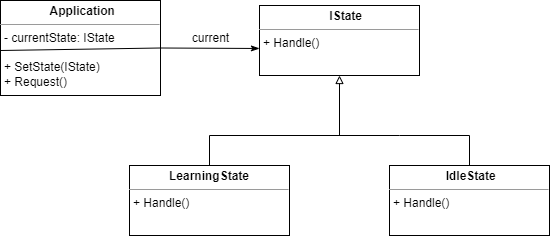

The diagram above was exported from draw.io. Its source (the exported page's mxGraphModel, read from the mxfile embedded in the PNG):
<mxGraphModel dx="1114" dy="600" grid="1" gridSize="10" guides="1" tooltips="1" connect="1" arrows="1" fold="1" page="1" pageScale="1" pageWidth="827" pageHeight="1169" math="0" shadow="0">
  <root>
    <mxCell id="0" />
    <mxCell id="1" parent="0" />
    <mxCell id="xOKcJPDZA_sWUEP5zxgV-71" value="&lt;p style=&quot;margin:0px;margin-top:4px;text-align:center;&quot;&gt;&lt;b&gt;&amp;nbsp;&lt;/b&gt;&lt;b style=&quot;background-color: initial; text-align: left;&quot;&gt;&amp;nbsp; &amp;nbsp; IState&amp;nbsp;&lt;/b&gt;&lt;br&gt;&lt;/p&gt;&lt;hr size=&quot;1&quot;&gt;&lt;p style=&quot;margin:0px;margin-left:4px;&quot;&gt;&lt;/p&gt;&lt;p style=&quot;margin: 0px 0px 0px 4px;&quot;&gt;+ Handle()&amp;nbsp;&lt;br&gt;&lt;/p&gt;" style="verticalAlign=top;align=left;overflow=fill;html=1;whiteSpace=wrap;" vertex="1" parent="1">
      <mxGeometry x="439" y="180" width="160" height="70" as="geometry" />
    </mxCell>
    <mxCell id="xOKcJPDZA_sWUEP5zxgV-72" value="&lt;p style=&quot;margin:0px;margin-top:4px;text-align:center;&quot;&gt;&lt;b&gt;LearningState&lt;/b&gt;&lt;br&gt;&lt;/p&gt;&lt;hr size=&quot;1&quot;&gt;&lt;p style=&quot;margin:0px;margin-left:4px;&quot;&gt;&lt;/p&gt;&lt;p style=&quot;margin: 0px 0px 0px 4px;&quot;&gt;+ Handle()&amp;nbsp;&lt;br&gt;&lt;/p&gt;" style="verticalAlign=top;align=left;overflow=fill;html=1;whiteSpace=wrap;" vertex="1" parent="1">
      <mxGeometry x="309" y="340" width="160" height="70" as="geometry" />
    </mxCell>
    <mxCell id="xOKcJPDZA_sWUEP5zxgV-73" style="edgeStyle=orthogonalEdgeStyle;rounded=0;orthogonalLoop=1;jettySize=auto;html=1;endArrow=block;endFill=0;exitX=0.5;exitY=0;exitDx=0;exitDy=0;" edge="1" parent="1" source="xOKcJPDZA_sWUEP5zxgV-72">
      <mxGeometry relative="1" as="geometry">
        <mxPoint x="809" y="350" as="sourcePoint" />
        <mxPoint x="519" y="250" as="targetPoint" />
        <Array as="points">
          <mxPoint x="389" y="310" />
          <mxPoint x="519" y="310" />
        </Array>
      </mxGeometry>
    </mxCell>
    <mxCell id="xOKcJPDZA_sWUEP5zxgV-74" value="&lt;p style=&quot;text-align: center; margin: 4px 0px 0px;&quot;&gt;&lt;b&gt;&amp;nbsp;IdleState&lt;/b&gt;&lt;br&gt;&lt;/p&gt;&lt;hr size=&quot;1&quot;&gt;&lt;p style=&quot;margin:0px;margin-left:4px;&quot;&gt;&lt;/p&gt;&lt;p style=&quot;margin: 0px 0px 0px 4px;&quot;&gt;+ Handle()&amp;nbsp;&lt;br&gt;&lt;/p&gt;" style="verticalAlign=top;align=left;overflow=fill;html=1;whiteSpace=wrap;" vertex="1" parent="1">
      <mxGeometry x="569" y="340" width="160" height="70" as="geometry" />
    </mxCell>
    <mxCell id="xOKcJPDZA_sWUEP5zxgV-75" value="" style="endArrow=none;html=1;rounded=0;" edge="1" parent="1">
      <mxGeometry width="50" height="50" relative="1" as="geometry">
        <mxPoint x="509" y="310" as="sourcePoint" />
        <mxPoint x="579" y="310" as="targetPoint" />
      </mxGeometry>
    </mxCell>
    <mxCell id="xOKcJPDZA_sWUEP5zxgV-76" value="" style="endArrow=none;html=1;rounded=0;exitX=0.5;exitY=0;exitDx=0;exitDy=0;" edge="1" parent="1" source="xOKcJPDZA_sWUEP5zxgV-74">
      <mxGeometry width="50" height="50" relative="1" as="geometry">
        <mxPoint x="579" y="340" as="sourcePoint" />
        <mxPoint x="579" y="310" as="targetPoint" />
        <Array as="points">
          <mxPoint x="649" y="310" />
        </Array>
      </mxGeometry>
    </mxCell>
    <mxCell id="xOKcJPDZA_sWUEP5zxgV-77" value="&lt;p style=&quot;text-align: left; margin: 4px 0px 0px;&quot;&gt;&lt;b&gt;&lt;span style=&quot;white-space: pre;&quot;&gt;&#09;&lt;/span&gt;&amp;nbsp; &amp;nbsp; &amp;nbsp;&amp;nbsp;&amp;nbsp;&lt;/b&gt;&lt;span style=&quot;background-color: initial;&quot;&gt;&lt;b&gt;Application&lt;/b&gt;&lt;/span&gt;&lt;br&gt;&lt;/p&gt;&lt;hr size=&quot;1&quot;&gt;&lt;p style=&quot;margin:0px;margin-left:4px;&quot;&gt;&lt;/p&gt;&lt;p style=&quot;margin:0px;margin-left:4px;&quot;&gt;- currentState: IState&lt;br&gt;&lt;/p&gt;&lt;p style=&quot;margin:0px;margin-left:4px;&quot;&gt;&lt;br&gt;&lt;/p&gt;&lt;p style=&quot;margin:0px;margin-left:4px;&quot;&gt;+ SetState(IState)&amp;nbsp;&lt;br&gt;&lt;/p&gt;&lt;p style=&quot;margin:0px;margin-left:4px;&quot;&gt;+ Request()&lt;br&gt;&lt;/p&gt;" style="verticalAlign=top;align=left;overflow=fill;html=1;whiteSpace=wrap;" vertex="1" parent="1">
      <mxGeometry x="180" y="175" width="160" height="95" as="geometry" />
    </mxCell>
    <mxCell id="xOKcJPDZA_sWUEP5zxgV-78" value="" style="endArrow=classicThin;html=1;rounded=0;entryX=0;entryY=0.614;entryDx=0;entryDy=0;exitX=1;exitY=0.5;exitDx=0;exitDy=0;entryPerimeter=0;endFill=1;" edge="1" parent="1" source="xOKcJPDZA_sWUEP5zxgV-77" target="xOKcJPDZA_sWUEP5zxgV-71">
      <mxGeometry width="50" height="50" relative="1" as="geometry">
        <mxPoint x="340" y="230" as="sourcePoint" />
        <mxPoint x="390" y="180" as="targetPoint" />
      </mxGeometry>
    </mxCell>
    <mxCell id="xOKcJPDZA_sWUEP5zxgV-79" value="" style="endArrow=none;html=1;rounded=0;entryX=1;entryY=0.5;entryDx=0;entryDy=0;exitX=1;exitY=0.5;exitDx=0;exitDy=0;" edge="1" parent="1" target="xOKcJPDZA_sWUEP5zxgV-77">
      <mxGeometry width="50" height="50" relative="1" as="geometry">
        <mxPoint x="180" y="225" as="sourcePoint" />
        <mxPoint x="279" y="225" as="targetPoint" />
      </mxGeometry>
    </mxCell>
    <mxCell id="xOKcJPDZA_sWUEP5zxgV-80" value="current" style="text;html=1;align=center;verticalAlign=middle;resizable=0;points=[];autosize=1;strokeColor=none;fillColor=none;" vertex="1" parent="1">
      <mxGeometry x="360" y="198" width="60" height="30" as="geometry" />
    </mxCell>
  </root>
</mxGraphModel>